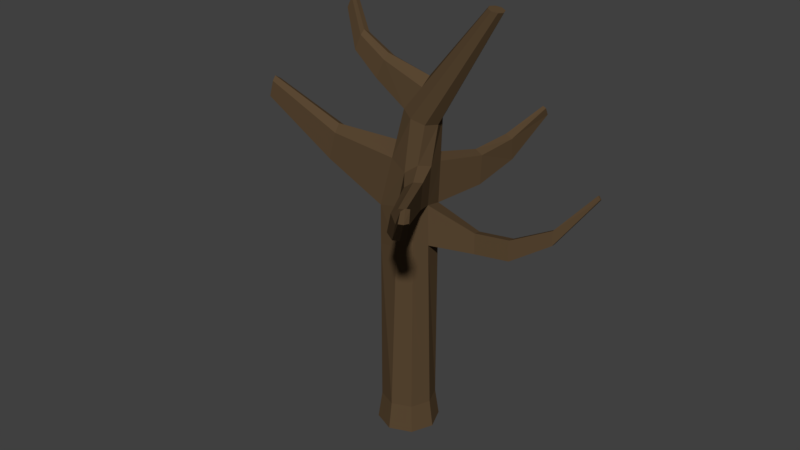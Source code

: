 # Source: Append-TreeDead.blend  (saved by Blender 2.79.0; exported with 4.5.12 LTS)
import bpy
from mathutils import Matrix  # noqa: F401  (used for matrix-valued properties, if any)

bpy.ops.wm.read_factory_settings(use_empty=True)
scene = bpy.context.scene
scene.name = 'Scene'

# ---- collections
col_collection_1 = bpy.data.collections.new('Collection 1'); scene.collection.children.link(col_collection_1)

# ---- materials (node trees are filled in below, after node groups)
mat_bark = bpy.data.materials.new('Bark')
mat_bark.alpha_threshold = 0.0
mat_bark.diffuse_color = (0.1022, 0.0648, 0.0331, 1.0)
mat_bark.roughness = 0.5
mat_snow = bpy.data.materials.new('Snow')
mat_snow.alpha_threshold = 0.0
mat_snow.diffuse_color = (1.0, 1.0, 1.0, 1.0)
mat_snow.roughness = 0.5

# ---- material node trees
mat_bark.use_nodes = True; mat_bark.node_tree.nodes.clear()
_N = mat_bark.node_tree.nodes; _L = mat_bark.node_tree.links
n0 = _N.new('ShaderNodeOutputMaterial'); n0.name = 'Material Output'; n0.location = (300, 300)
n1 = _N.new('ShaderNodeBsdfDiffuse'); n1.name = 'Diffuse BSDF'; n1.location = (10, 300)
n1.inputs[0].default_value = (0.1022, 0.06425, 0.03295, 1.0)
_L.new(n1.outputs[0], n0.inputs[0])
n0.is_active_output = True
mat_snow.use_nodes = True; mat_snow.node_tree.nodes.clear()
_N = mat_snow.node_tree.nodes; _L = mat_snow.node_tree.links
n0 = _N.new('ShaderNodeOutputMaterial'); n0.name = 'Material Output'; n0.location = (300, 300)
n1 = _N.new('ShaderNodeBsdfDiffuse'); n1.name = 'Diffuse BSDF'; n1.location = (10, 300)
n1.inputs[0].default_value = (1.0, 1.0, 1.0, 1.0)
_L.new(n1.outputs[0], n0.inputs[0])
n0.is_active_output = True

# ---- world
world_world = bpy.data.worlds.new('World'); scene.world = world_world
world_world.color = (0.05088, 0.05088, 0.05088)
world_world.use_sun_shadow = False
world_world.sun_shadow_jitter_overblur = 0.0
world_world.cycles.sampling_method = 'MANUAL'

# ---- meshes
me_cylinder_005 = bpy.data.meshes.new('Cylinder.005')
me_cylinder_005.from_pydata([(1.103e-09, 1.148, -1.0), (0.0, 1.0, 7.909), (0.8118, 0.8118, -1.0), (0.7071, 0.7071, 7.909), (1.148, -5.128e-08, -1.0), (0.9111, -0.141, 8.176), (0.8118, -0.8118, -1.0), (0.6973, -0.6573, 8.176), (-9.926e-08, -1.148, -1.0), (0.181, -0.8712, 8.176), (-0.8118, -0.8118, -1.0), (-0.7071, -0.7071, 7.909), (-1.148, 1.259e-08, -1.0), (-1.0, 1.192e-08, 7.909), (-0.8118, 0.8118, -1.0), (-0.7071, 0.7071, 7.909), (3.308, 0.2757, 15.36), (3.499, 0.1949, 15.32), (3.578, -2.947e-06, 15.3), (3.499, -0.195, 15.32), (3.308, -0.2757, 15.36), (3.118, -0.195, 15.4), (3.038, -2.946e-06, 15.42), (3.118, 0.1949, 15.4), (-0.04712, -6.133e-07, 11.64), (0.1341, 0.4761, 11.57), (1.009, 0.4761, 11.2), (1.19, -5.888e-07, 11.13), (0.5717, -0.6733, 11.38), (0.1341, -0.4761, 11.57), (0.5717, 0.6733, 11.38), (1.009, -0.4761, 11.2), (0.0, 1.0, 0.04132), (0.7071, 0.7071, 0.04132), (1.0, -4.371e-08, 0.04132), (0.7071, -0.7071, 0.04132), (-8.742e-08, -1.0, 0.04132), (-0.7071, -0.7071, 0.04132), (-1.0, 1.192e-08, 0.04132), (-0.7071, 0.7071, 0.04132), (-0.2865, 0.5916, 9.739), (1.037, -0.141, 9.654), (-0.2865, -0.5916, 9.739), (0.2858, 0.8366, 9.647), (0.8075, -0.573, 9.755), (-0.4875, -3.007e-07, 10.15), (0.8582, 0.5916, 9.555), (0.3897, -0.7519, 9.444), (-3.517, -4.935e-08, 8.786), (-3.353, -0.3979, 8.786), (-3.353, 0.3979, 8.786), (-3.116, 0.3329, 9.816), (-3.116, -0.3329, 9.816), (-3.229, -2.253e-07, 10.05), (-6.517, -8.071e-08, 10.37), (-6.418, -0.2374, 10.37), (-6.418, 0.2374, 10.37), (-6.277, 0.1986, 10.98), (-6.277, -0.1986, 10.98), (-6.345, -1.857e-07, 11.12), (2.301, -3.479, 8.898), (2.414, -3.208, 8.898), (2.03, -3.592, 8.898), (2.48, -3.208, 9.675), (2.359, -3.435, 9.755), (2.139, -3.529, 9.565), (4.635, -5.925, 10.92), (4.7, -5.769, 10.92), (4.479, -5.99, 10.92), (4.738, -5.769, 11.37), (4.669, -5.9, 11.42), (4.542, -5.954, 11.31), (3.341, -4.741, 10.05), (3.514, -4.667, 10.2), (3.254, -4.791, 9.522), (3.609, -4.488, 10.13), (3.557, -4.488, 9.522), (3.468, -4.702, 9.522), (1.215, -1.307, 9.533), (1.374, -1.009, 9.453), (1.287, -1.009, 8.433), (1.139, -1.366, 8.433), (0.7829, -1.513, 8.433), (0.927, -1.431, 9.309), (1.301, 2.302, 8.197), (0.7982, 2.511, 8.197), (1.001, 2.395, 9.433), (1.409, 2.22, 9.368), (2.164, 5.098, 10.19), (1.983, 5.156, 10.22), (2.047, 4.939, 10.54), (2.198, 4.9, 10.5), (1.671, 3.718, 8.79), (1.755, 3.499, 9.655), (1.255, 3.874, 8.818), (1.414, 3.621, 9.727), (0.8125, -1.151e-06, 12.73), (1.583, 0.4113, 12.15), (1.202, -0.5817, 12.3), (0.8217, 0.4113, 12.45), (1.741, -1.132e-06, 12.09), (0.8217, -0.4113, 12.45), (1.202, 0.5817, 12.3), (1.583, -0.4113, 12.15), (-0.885, 0.2737, 12.96), (-1.185, 0.3168, 12.27), (-0.885, -0.2737, 12.96), (-1.185, -0.3168, 12.27), (-1.315, -7.788e-07, 12.29), (-0.9359, -1.137e-06, 13.13), (-2.358, 0.1578, 14.79), (-2.531, 0.1827, 14.4), (-2.358, -0.1578, 14.79), (-2.531, -0.1827, 14.4), (-2.606, -1.204e-06, 14.41), (-2.388, -1.41e-06, 14.9), (-1.82, 0.08613, 13.63), (-1.86, -0.1296, 13.77), (-2.056, -0.3794, 13.09), (-2.158, -0.1296, 13.11), (-2.056, 0.1201, 13.09), (-1.82, -0.3454, 13.63), (0.0, 1.0, 6.41), (0.7071, 0.7071, 6.41), (0.928, -0.1142, 6.626), (0.6991, -0.6668, 6.626), (0.1465, -0.8957, 6.626), (-0.7071, -0.7071, 6.41), (-1.0, 1.192e-08, 6.41), (-0.7071, 0.7071, 6.41), (2.371, 0.5802, 7.3), (2.265, 1.022, 7.161), (2.265, 1.022, 6.38), (2.38, 0.5942, 6.492), (3.58, 0.8907, 7.309), (3.474, 1.333, 7.17), (3.474, 1.333, 6.389), (3.589, 0.9047, 6.502), (4.975, 1.32, 7.961), (4.9, 1.629, 7.864), (4.9, 1.629, 7.319), (4.981, 1.33, 7.398), (6.264, 1.8, 9.462), (6.261, 1.886, 9.429), (6.342, 1.886, 9.301), (6.349, 1.803, 9.331)], [], [(122, 123, 3, 1), (124, 133, 132, 123), (124, 125, 7, 5), (125, 126, 9, 7), (126, 127, 11, 9), (127, 128, 13, 11), (99, 23, 22, 96), (128, 129, 15, 13), (129, 122, 1, 15), (0, 14, 12, 10, 8, 6, 4, 2), (17, 18, 19, 20, 21, 22, 23, 16), (100, 18, 17, 97), (101, 21, 20, 98), (102, 16, 23, 99), (97, 17, 16, 102), (103, 19, 18, 100), (96, 22, 21, 101), (98, 20, 19, 103), (47, 28, 31, 44), (45, 24, 29, 42), (44, 31, 27, 41), (46, 26, 30, 43), (43, 30, 25, 40), (42, 29, 28, 47), (41, 27, 26, 46), (40, 25, 24, 45), (14, 0, 32, 39), (12, 14, 39, 38), (10, 12, 38, 37), (8, 10, 37, 36), (6, 8, 36, 35), (4, 6, 35, 34), (2, 4, 34, 33), (0, 2, 33, 32), (11, 49, 52, 42), (5, 41, 46, 3), (11, 42, 47, 9), (1, 43, 40, 15), (43, 86, 87, 46), (81, 60, 61, 80), (13, 48, 49, 11), (79, 63, 64, 78), (51, 57, 56, 50), (52, 58, 59, 53), (40, 51, 50, 15), (42, 52, 53, 45), (15, 50, 48, 13), (45, 53, 51, 40), (56, 57, 59, 54), (54, 59, 58, 55), (48, 54, 55, 49), (53, 59, 57, 51), (49, 55, 58, 52), (50, 56, 54, 48), (72, 71, 68, 74), (73, 70, 71, 72), (80, 61, 63, 79), (83, 65, 62, 82), (82, 62, 60, 81), (78, 64, 65, 83), (66, 70, 69, 67), (68, 71, 70, 66), (76, 67, 69, 75), (77, 66, 67, 76), (75, 69, 70, 73), (74, 68, 66, 77), (62, 74, 77, 60), (63, 75, 73, 64), (60, 77, 76, 61), (61, 76, 75, 63), (64, 73, 72, 65), (65, 72, 74, 62), (44, 78, 83, 47), (9, 82, 81, 7), (47, 83, 82, 9), (5, 80, 79, 41), (41, 79, 78, 44), (7, 81, 80, 5), (93, 91, 88, 92), (1, 85, 86, 43), (3, 84, 85, 1), (46, 87, 84, 3), (88, 91, 90, 89), (92, 88, 89, 94), (95, 90, 91, 93), (94, 89, 90, 95), (85, 94, 95, 86), (86, 95, 93, 87), (84, 92, 94, 85), (87, 93, 92, 84), (28, 98, 103, 31), (101, 106, 109, 96), (31, 103, 100, 27), (26, 97, 102, 30), (30, 102, 99, 25), (29, 101, 98, 28), (27, 100, 97, 26), (99, 104, 105, 25), (119, 114, 113, 118), (117, 115, 110, 116), (25, 105, 108, 24), (24, 108, 107, 29), (96, 109, 104, 99), (29, 107, 106, 101), (114, 115, 112, 113), (111, 110, 115, 114), (116, 110, 111, 120), (121, 112, 115, 117), (120, 111, 114, 119), (118, 113, 112, 121), (107, 118, 121, 106), (105, 120, 119, 108), (106, 121, 117, 109), (104, 116, 120, 105), (109, 117, 116, 104), (108, 119, 118, 107), (39, 32, 122, 129), (38, 39, 129, 128), (37, 38, 128, 127), (36, 37, 127, 126), (35, 36, 126, 125), (34, 35, 125, 124), (33, 34, 124, 123), (32, 33, 123, 122), (133, 137, 136, 132), (123, 132, 131, 3), (5, 130, 133, 124), (3, 131, 130, 5), (136, 140, 139, 135), (132, 136, 135, 131), (130, 134, 137, 133), (131, 135, 134, 130), (138, 142, 145, 141), (134, 138, 141, 137), (135, 139, 138, 134), (137, 141, 140, 136), (144, 145, 142, 143), (139, 143, 142, 138), (141, 145, 144, 140), (140, 144, 143, 139)])
me_cylinder_005.materials.append(mat_bark)
me_cylinder_005.materials.append(mat_snow)
me_cylinder_005.use_remesh_preserve_volume = False
me_cylinder_005.use_remesh_preserve_attributes = False
me_cylinder_005.use_mirror_vertex_groups = False
me_cylinder_005.update()

# ---- objects
ob_cylinder_004 = bpy.data.objects.new('Cylinder.004', me_cylinder_005)

# ---- transforms, parenting, visibility, modifiers, constraints
ob_cylinder_004.location = (0.06559, -0.01186, 0.7925)
ob_cylinder_004.scale = (0.8152, 0.8152, 0.8152)
ob_cylinder_004.lineart.crease_threshold = 0.0

# ---- collection membership
col_collection_1.objects.link(ob_cylinder_004)

# ---- scene / render settings (as saved in the file)
scene.frame_start = 1; scene.frame_end = 250; scene.frame_set(1)
scene.render.engine = 'CYCLES'
scene.render.resolution_percentage = 50
scene.render.dither_intensity = 0.0
scene.cycles.use_denoising = False
scene.cycles.samples = 128
scene.cycles.sampling_pattern = 'TABULATED_SOBOL'
scene.cycles.use_adaptive_sampling = False
scene.cycles.use_light_tree = False
scene.cycles.blur_glossy = 0.0
scene.cycles.sample_clamp_indirect = 0.0
scene.view_settings.view_transform = 'Standard'
bpy.context.view_layer.update()

# ---- added for rendering (the .blend has no active camera and no usable light): camera, sun
cam_auto = bpy.data.cameras.new('AutoCamera')
cam_auto.lens = 50.0
cam_auto.sensor_width = 36.0
cam_auto.clip_end = 1000.0
ob_auto_camera = bpy.data.objects.new('AutoCamera', cam_auto)
scene.collection.objects.link(ob_auto_camera)
ob_auto_camera.location = (17.8341, -21.756, 20.9382)
ob_auto_camera.rotation_euler = (1.09748, -7.21219e-08, 0.694738)
scene.camera = ob_auto_camera
light_auto_sun = bpy.data.lights.new('AutoSun', 'SUN')
light_auto_sun.energy = 3.0
light_auto_sun.angle = 0.0523599
ob_auto_sun = bpy.data.objects.new('AutoSun', light_auto_sun)
scene.collection.objects.link(ob_auto_sun)
ob_auto_sun.rotation_euler = (0.872665, 0.174533, 0.523599)
bpy.context.view_layer.update()
